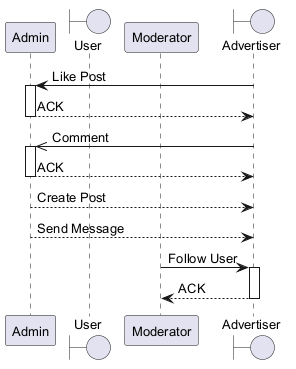

The diagram above was rendered by PlantUML. Its source (embedded in the PNG):
@startuml
skinparam backgroundColor #FFFFFF
skinparam classBackgroundColor #E8F4FA
skinparam classBorderColor #2C7DA0
skinparam defaultFontSize 13
participant "Admin" as A
boundary "User" as U
participant "Moderator" as M
boundary "Advertiser" as A2
A2 -> A : Like Post
activate A
A --> A2 : ACK
deactivate A
A2 ->> A : Comment
activate A
A --> A2 : ACK
deactivate A
A --> A2 : Create Post
A --> A2 : Send Message
M -> A2 : Follow User
activate A2
A2 --> M : ACK
deactivate A2
@enduml